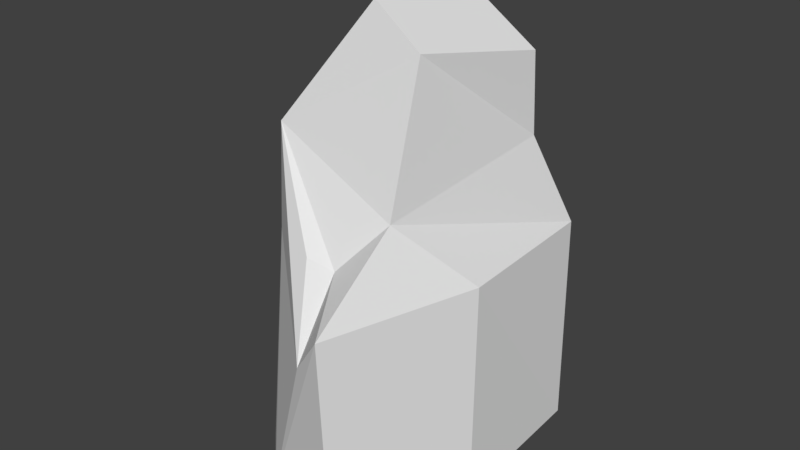 # Source: tallrock1.blend  (saved by Blender 2.80.75; exported with 4.5.12 LTS)
import bpy
from mathutils import Matrix  # noqa: F401  (used for matrix-valued properties, if any)

bpy.ops.wm.read_factory_settings(use_empty=True)
scene = bpy.context.scene
scene.name = 'Scene'

# ---- collections
col_collection_1 = bpy.data.collections.new('Collection 1'); scene.collection.children.link(col_collection_1)

# ---- materials (node trees are filled in below, after node groups)
mat_material = bpy.data.materials.new('Material')
mat_material.alpha_threshold = 0.0
mat_material.use_transparent_shadow = False
mat_material.roughness = 0.5
mat_material.line_color = (0.0, 0.0, 0.0, 1.0)

# ---- material node trees

# ---- world
world_world = bpy.data.worlds.new('World'); scene.world = world_world
world_world.color = (0.05088, 0.05088, 0.05088)
world_world.use_sun_shadow = False
world_world.sun_shadow_jitter_overblur = 0.0
world_world.cycles.sampling_method = 'MANUAL'

# ---- meshes
me_cube = bpy.data.meshes.new('Cube')
me_cube.from_pydata([(-1.632, -0.7062, -1.0), (-1.632, -0.7062, 0.9961), (-0.3333, -2.386, -1.0), (0.35, -2.595, 1.045), (-1.0, -1.726, -1.0), (-1.35, -1.096, 1.583), (-0.04091, -1.992, 1.992), (-1.196, -1.162, 3.02), (-0.1326, -0.7306, 4.542), (-1.632, 0.3946, -1.0), (-1.632, 0.3946, 0.9961), (-1.459, 0.7343, -1.0), (-1.28, 1.12, 1.78), (-1.08, 1.479, -1.0), (-0.9674, 1.696, 1.125), (-0.975, 1.01, 2.233), (-0.1326, 0.7598, 4.542), (-0.3381, 1.486, 1.652), (1.06, -2.894, -1.0), (0.8366, -2.803, 1.659), (1.562, -1.078, -1.0), (1.415, -0.8293, 1.637), (0.3127, -1.938, 1.914), (0.7822, -1.575, 2.485), (0.6339, -0.9098, 4.133), (1.468, 0.9716, -1.0), (1.356, 1.131, 1.661), (0.8283, 1.879, -1.0), (0.6079, 2.028, 0.966), (1.003, 0.7379, 2.819), (1.069, 0.5632, 3.901), (0.5823, 1.092, 2.49)], [], [(2, 3, 5, 4), (0, 4, 5, 1), (11, 12, 14, 13), (10, 12, 11, 9), (20, 21, 19, 18), (27, 28, 26, 25), (2, 18, 19, 3), (2, 4, 20, 18), (7, 23, 24, 8), (22, 23, 7, 6), (14, 28, 27, 13), (11, 13, 27, 25), (16, 30, 29, 15), (29, 31, 17, 15), (0, 1, 10, 9), (0, 9, 11, 4), (5, 12, 10, 1), (25, 26, 21, 20), (16, 15, 8), (26, 23, 21), (3, 6, 7, 5), (12, 15, 17, 14), (28, 31, 29, 26), (15, 12, 7), (29, 23, 26), (3, 19, 22, 6), (17, 31, 28, 14), (4, 11, 25, 20), (24, 30, 16, 8), (22, 19, 23), (21, 23, 19), (7, 12, 5), (15, 7, 8), (23, 29, 24), (29, 30, 24)])
_uv = me_cube.uv_layers.new(name='UVMap')
_uv.uv.foreach_set('vector', [0.146, 0.5021, 0.07625, 0.326, 0.2946, 0.2691, 0.2349, 0.4964, 0.3373, 0.484, 0.2349, 0.4964, 0.2946, 0.2691, 0.3373, 0.3146, 0.8576, 0.002631, 0.7822, 0.2309, 0.7287, 0.1751, 0.7784, 0.0, 0.8688, 0.169, 0.7822, 0.2309, 0.8576, 0.002631, 0.8937, 0.003832, 0.5473, 0.4318, 0.5315, 0.2723, 0.7287, 0.2396, 0.7287, 0.4048, 0.07458, 0.5021, 0.08585, 0.666, 0.0, 0.7388, 0.003524, 0.5174, 0.146, 0.5021, 0.0, 0.4982, 0.02388, 0.273, 0.07625, 0.326, 0.4584, 0.799, 0.3953, 0.7387, 0.6522, 0.6925, 0.5943, 0.8488, 0.278, 0.1469, 0.08488, 0.1813, 0.1284, 0.03072, 0.2041, 0.0, 0.1096, 0.2407, 0.08488, 0.1813, 0.278, 0.1469, 0.1383, 0.2383, 0.2374, 0.6977, 0.08585, 0.666, 0.07458, 0.5021, 0.2594, 0.5243, 0.3609, 0.5224, 0.4019, 0.459, 0.5929, 0.4318, 0.6522, 0.5134, 0.1264, 1.0, 0.00994, 0.9419, 0.02449, 0.8474, 0.2256, 0.806, 0.02449, 0.8474, 0.07106, 0.8149, 0.1704, 0.7422, 0.2256, 0.806, 1.0, 0.02068, 0.9751, 0.1859, 0.8688, 0.169, 0.8937, 0.003832, 0.3373, 0.6473, 0.3423, 0.5513, 0.3609, 0.5224, 0.3953, 0.7387, 1.0, 0.2469, 0.7822, 0.2309, 0.8688, 0.169, 0.9751, 0.1859, 0.3443, 0.4184, 0.3373, 0.2602, 0.5315, 0.2723, 0.5473, 0.4318, 0.7604, 0.4915, 0.7814, 0.2772, 0.9043, 0.5143, 0.3373, 0.2602, 0.6097, 0.185, 0.5315, 0.2723, 0.07625, 0.326, 0.1383, 0.2383, 0.278, 0.1469, 0.2946, 0.2691, 0.2594, 0.7676, 0.2256, 0.806, 0.1704, 0.7422, 0.2374, 0.6977, 0.08585, 0.666, 0.07106, 0.8149, 0.02449, 0.8474, 0.0, 0.7388, 0.7814, 0.2772, 0.7822, 0.2309, 0.9855, 0.3704, 0.3809, 0.1728, 0.6097, 0.185, 0.3373, 0.2602, 0.07625, 0.326, 0.02388, 0.273, 0.1096, 0.2407, 0.1383, 0.2383, 0.1704, 0.7422, 0.07106, 0.8149, 0.08585, 0.666, 0.2374, 0.6977, 0.3953, 0.7387, 0.3609, 0.5224, 0.6522, 0.5134, 0.6522, 0.6925, 0.5494, 0.07985, 0.4015, 0.1167, 0.387, 0.0, 0.5348, 0.0052, 0.1096, 0.2407, 0.02388, 0.273, 0.08488, 0.1813, 0.5315, 0.2723, 0.6097, 0.185, 0.7287, 0.2396, 0.9855, 0.3704, 0.7822, 0.2309, 1.0, 0.2469, 0.7814, 0.2772, 0.9855, 0.3704, 0.9043, 0.5143, 0.6097, 0.185, 0.3809, 0.1728, 0.5494, 0.07985, 0.3809, 0.1728, 0.4015, 0.1167, 0.5494, 0.07985])
me_cube.materials.append(mat_material)
me_cube.use_remesh_preserve_volume = False
me_cube.use_remesh_preserve_attributes = False
me_cube.use_mirror_vertex_groups = False
me_cube.update()

# ---- objects
ob_cube = bpy.data.objects.new('Cube', me_cube)

# ---- transforms, parenting, visibility, modifiers, constraints
ob_cube.location = (0.0, 0.0, 0.0)
ob_cube.lock_rotations_4d = False
ob_cube.empty_display_type = 'ARROWS'
ob_cube.lineart.crease_threshold = 0.0

# ---- collection membership
col_collection_1.objects.link(ob_cube)

# ---- scene / render settings (as saved in the file)
scene.frame_start = 1; scene.frame_end = 250; scene.frame_set(1)
scene.render.engine = 'BLENDER_EEVEE_NEXT'
scene.render.resolution_percentage = 50
scene.render.dither_intensity = 0.0
scene.cycles.use_denoising = False
scene.cycles.samples = 128
scene.cycles.sampling_pattern = 'TABULATED_SOBOL'
scene.cycles.light_sampling_threshold = 0.0
scene.cycles.use_adaptive_sampling = False
scene.cycles.use_light_tree = False
scene.cycles.blur_glossy = 0.0
scene.cycles.sample_clamp_indirect = 0.0
scene.view_settings.view_transform = 'Standard'
bpy.context.view_layer.update()

# ---- added for rendering (the .blend has no active camera and no usable light): camera, sun
cam_auto = bpy.data.cameras.new('AutoCamera')
cam_auto.lens = 50.0
cam_auto.sensor_width = 36.0
cam_auto.clip_end = 1000.0
ob_auto_camera = bpy.data.objects.new('AutoCamera', cam_auto)
scene.collection.objects.link(ob_auto_camera)
ob_auto_camera.location = (7.4325, -9.39425, 7.74507)
ob_auto_camera.rotation_euler = (1.09748, -7.21219e-08, 0.694738)
scene.camera = ob_auto_camera
light_auto_sun = bpy.data.lights.new('AutoSun', 'SUN')
light_auto_sun.energy = 3.0
light_auto_sun.angle = 0.0523599
ob_auto_sun = bpy.data.objects.new('AutoSun', light_auto_sun)
scene.collection.objects.link(ob_auto_sun)
ob_auto_sun.rotation_euler = (0.872665, 0.174533, 0.523599)
bpy.context.view_layer.update()
